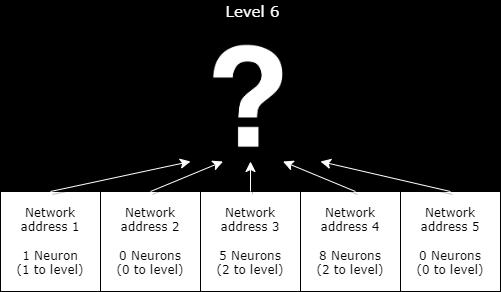

The diagram above was exported from draw.io. Its source (the exported page's mxGraphModel, read from the mxfile embedded in the PNG):
<mxGraphModel dx="782" dy="460" grid="1" gridSize="10" guides="1" tooltips="1" connect="1" arrows="1" fold="1" page="1" pageScale="1" pageWidth="850" pageHeight="1100" background="#000000" math="0" shadow="0">
  <root>
    <mxCell id="0" />
    <mxCell id="1" parent="0" />
    <mxCell id="3UsSf_SxBuNTWEOr6FZ5-2" value="" style="shape=image;verticalLabelPosition=bottom;labelBackgroundColor=default;verticalAlign=top;aspect=fixed;imageAspect=0;image=data:image/jpeg,(base64 omitted: 15040 chars);strokeWidth=13;imageBorder=default;" vertex="1" parent="1">
      <mxGeometry x="520" y="220" width="130" height="130" as="geometry" />
    </mxCell>
    <mxCell id="KMXwDpFtik-cEOgKi1vp-8" value="Network&lt;br&gt;address 2&lt;br&gt;&lt;br&gt;0 Neurons&lt;br&gt;(0 to level)" style="rounded=0;whiteSpace=wrap;html=1;fontFamily=Verdana;" parent="1" vertex="1">
      <mxGeometry x="435" y="380" width="100" height="100" as="geometry" />
    </mxCell>
    <mxCell id="KMXwDpFtik-cEOgKi1vp-9" value="Network&lt;br&gt;address 3&lt;br&gt;&lt;br&gt;5 Neurons&lt;br&gt;(2 to level)" style="rounded=0;whiteSpace=wrap;html=1;fontFamily=Verdana;" parent="1" vertex="1">
      <mxGeometry x="535" y="380" width="100" height="100" as="geometry" />
    </mxCell>
    <mxCell id="3UsSf_SxBuNTWEOr6FZ5-1" style="edgeStyle=orthogonalEdgeStyle;rounded=0;orthogonalLoop=1;jettySize=auto;html=1;exitX=0.5;exitY=0;exitDx=0;exitDy=0;" edge="1" parent="1" source="KMXwDpFtik-cEOgKi1vp-10">
      <mxGeometry relative="1" as="geometry">
        <mxPoint x="740" y="330" as="targetPoint" />
      </mxGeometry>
    </mxCell>
    <mxCell id="KMXwDpFtik-cEOgKi1vp-10" value="Network&lt;br&gt;address 4&lt;br&gt;&lt;br&gt;8 Neurons&lt;br&gt;(2 to level)" style="rounded=0;whiteSpace=wrap;html=1;fontFamily=Verdana;" parent="1" vertex="1">
      <mxGeometry x="635" y="380" width="100" height="100" as="geometry" />
    </mxCell>
    <mxCell id="KMXwDpFtik-cEOgKi1vp-11" value="Network&lt;br&gt;address 1&lt;br&gt;&lt;br&gt;1 Neuron&lt;br&gt;(1 to level)" style="rounded=0;whiteSpace=wrap;html=1;fontFamily=Verdana;" parent="1" vertex="1">
      <mxGeometry x="335" y="380" width="100" height="100" as="geometry" />
    </mxCell>
    <mxCell id="KMXwDpFtik-cEOgKi1vp-12" value="Network&lt;br&gt;address 5&lt;br&gt;&lt;br&gt;0 Neurons&lt;br&gt;(0 to level)" style="rounded=0;whiteSpace=wrap;html=1;fontFamily=Verdana;" parent="1" vertex="1">
      <mxGeometry x="735" y="380" width="100" height="100" as="geometry" />
    </mxCell>
    <mxCell id="KMXwDpFtik-cEOgKi1vp-19" value="" style="endArrow=classic;html=1;rounded=0;strokeColor=#FFFFFF;fillColor=#FFFFFF;exitX=0.5;exitY=0;exitDx=0;exitDy=0;entryX=0;entryY=1;entryDx=0;entryDy=0;shadow=1;sourcePerimeterSpacing=1;targetPerimeterSpacing=1;endSize=8;startSize=8;fontFamily=Verdana;" parent="1" source="KMXwDpFtik-cEOgKi1vp-11" edge="1">
      <mxGeometry width="50" height="50" relative="1" as="geometry">
        <mxPoint x="330.0000000000001" y="520" as="sourcePoint" />
        <mxPoint x="525" y="350" as="targetPoint" />
        <Array as="points" />
      </mxGeometry>
    </mxCell>
    <mxCell id="KMXwDpFtik-cEOgKi1vp-20" value="" style="endArrow=classic;html=1;rounded=0;strokeColor=#FFFFFF;fillColor=#FFFFFF;exitX=0.5;exitY=0;exitDx=0;exitDy=0;shadow=1;sourcePerimeterSpacing=1;targetPerimeterSpacing=1;endSize=8;startSize=8;fontFamily=Verdana;entryX=0.25;entryY=1;entryDx=0;entryDy=0;" parent="1" source="KMXwDpFtik-cEOgKi1vp-8" edge="1">
      <mxGeometry width="50" height="50" relative="1" as="geometry">
        <mxPoint x="550" y="490" as="sourcePoint" />
        <mxPoint x="557.5" y="350" as="targetPoint" />
        <Array as="points" />
      </mxGeometry>
    </mxCell>
    <mxCell id="KMXwDpFtik-cEOgKi1vp-21" value="" style="endArrow=classic;html=1;rounded=0;strokeColor=#FFFFFF;fillColor=#FFFFFF;exitX=0.5;exitY=0;exitDx=0;exitDy=0;shadow=1;sourcePerimeterSpacing=1;targetPerimeterSpacing=1;endSize=8;startSize=8;fontFamily=Verdana;entryX=0.5;entryY=1;entryDx=0;entryDy=0;" parent="1" source="KMXwDpFtik-cEOgKi1vp-9" edge="1" target="3UsSf_SxBuNTWEOr6FZ5-2">
      <mxGeometry width="50" height="50" relative="1" as="geometry">
        <mxPoint x="560" y="500" as="sourcePoint" />
        <mxPoint x="590" y="360" as="targetPoint" />
        <Array as="points" />
      </mxGeometry>
    </mxCell>
    <mxCell id="KMXwDpFtik-cEOgKi1vp-22" value="" style="endArrow=classic;html=1;rounded=0;strokeColor=#FFFFFF;fillColor=#FFFFFF;entryX=0.75;entryY=1;entryDx=0;entryDy=0;shadow=1;sourcePerimeterSpacing=1;targetPerimeterSpacing=1;endSize=8;startSize=8;fontFamily=Verdana;" parent="1" target="3UsSf_SxBuNTWEOr6FZ5-2" edge="1">
      <mxGeometry width="50" height="50" relative="1" as="geometry">
        <mxPoint x="690" y="380" as="sourcePoint" />
        <mxPoint x="587.5" y="380.0000000000001" as="targetPoint" />
        <Array as="points" />
      </mxGeometry>
    </mxCell>
    <mxCell id="KMXwDpFtik-cEOgKi1vp-23" value="" style="endArrow=classic;html=1;rounded=0;shadow=1;strokeColor=#FFFFFF;sourcePerimeterSpacing=1;targetPerimeterSpacing=1;endSize=8;startSize=8;fontFamily=Verdana;exitX=0.5;exitY=0;exitDx=0;exitDy=0;entryX=1;entryY=1;entryDx=0;entryDy=0;" parent="1" source="KMXwDpFtik-cEOgKi1vp-12" edge="1">
      <mxGeometry width="50" height="50" relative="1" as="geometry">
        <mxPoint x="750" y="330" as="sourcePoint" />
        <mxPoint x="655" y="350" as="targetPoint" />
        <Array as="points" />
      </mxGeometry>
    </mxCell>
    <mxCell id="KMXwDpFtik-cEOgKi1vp-27" value="&lt;font style=&quot;font-size: 15px;&quot;&gt;Level 6&lt;/font&gt;" style="rounded=0;whiteSpace=wrap;html=1;strokeColor=#000000;strokeWidth=3;fillColor=none;fontFamily=Verdana;fontColor=#FFFFFF;" parent="1" vertex="1">
      <mxGeometry x="525" y="190" width="125" height="20" as="geometry" />
    </mxCell>
  </root>
</mxGraphModel>